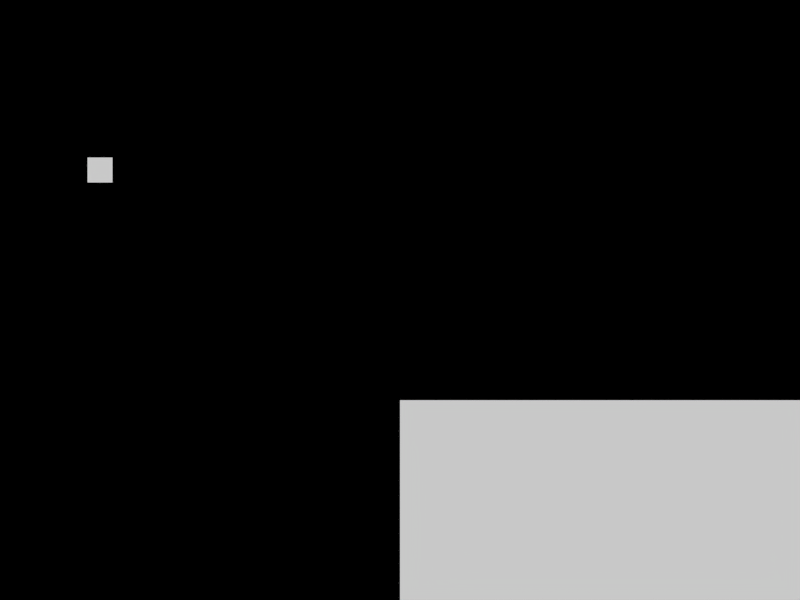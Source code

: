 # Source: scroller.blend  (saved by Blender 2.74.0; exported with 4.5.12 LTS)
import bpy
from mathutils import Matrix  # noqa: F401  (used for matrix-valued properties, if any)

bpy.ops.wm.read_factory_settings(use_empty=True)
scene = bpy.context.scene
scene.name = 'Scene'

# ---- collections
col_collection_1 = bpy.data.collections.new('Collection 1'); scene.collection.children.link(col_collection_1)

# ---- materials (node trees are filled in below, after node groups)
mat_level1 = bpy.data.materials.new('Level1')
mat_level1.alpha_threshold = 0.0
mat_level1.use_transparent_shadow = False
mat_level1.diffuse_color = (1.0, 1.0, 1.0, 1.0)
mat_level1.roughness = 0.5
mat_player = bpy.data.materials.new('Player')
mat_player.alpha_threshold = 0.0
mat_player.use_transparent_shadow = False
mat_player.diffuse_color = (1.0, 1.0, 1.0, 1.0)
mat_player.roughness = 0.5

# ---- material node trees

# ---- world
world_world = bpy.data.worlds.new('World'); scene.world = world_world
world_world.color = (0.0, 0.0, 0.0)
world_world.use_sun_shadow = False
world_world.sun_shadow_jitter_overblur = 0.0
world_world.cycles.sampling_method = 'MANUAL'
world_world.cycles.sample_map_resolution = 256

# ---- cameras
cam_camera = bpy.data.cameras.new('Camera')
cam_camera.type = 'ORTHO'
cam_camera.sensor_fit = 'VERTICAL'
cam_camera.clip_end = 100.0
cam_camera.lens = 3.7
cam_camera.sensor_width = 32.0
cam_camera.sensor_height = 19.43
cam_camera.dof.focus_distance = 0.0
cam_camera.dof.aperture_fstop = 128.0

# ---- meshes
me_cube_001 = bpy.data.meshes.new('Cube.001')
me_cube_001.from_pydata([(14.0, 0.0, 0.0), (12.0, 0.0, 2.0), (0.0, 0.0, 0.0), (0.0, 0.0, 2.0), (13.7, 0.0, 0.3), (0.0, 0.0, 0.3), (28.0, 0.0, 0.0), (28.0, 0.0, 0.3)], [], [(4, 1, 3, 5), (0, 4, 5, 2), (4, 0, 6, 7)])
_ca = me_cube_001.color_attributes.new('Col', 'BYTE_COLOR', 'CORNER')
_ca.data.foreach_set('color', [0.01764, 0.05781, 1.0, 1.0, 0.01764, 0.05781, 1.0, 1.0, 0.01764, 0.05781, 1.0, 1.0, 0.02315, 0.06663, 1.0, 1.0, 0.01764, 0.05781, 1.0, 1.0, 0.01764, 0.05781, 1.0, 1.0, 0.02315, 0.06663, 1.0, 1.0, 0.02217, 0.0648, 1.0, 1.0, 0.01764, 0.05781, 1.0, 1.0, 0.01764, 0.05781, 1.0, 1.0, 0.01764, 0.05781, 1.0, 1.0, 0.01764, 0.05781, 1.0, 1.0])
me_cube_001.materials.append(mat_level1)
me_cube_001.use_remesh_preserve_volume = False
me_cube_001.use_remesh_preserve_attributes = False
me_cube_001.use_mirror_vertex_groups = False
me_cube_001.update()
me_cube = bpy.data.meshes.new('Cube')
me_cube.from_pydata([(-1.0, 0.0, -1.0), (-1.0, 0.0, 1.0), (1.0, 0.0, -1.0), (1.0, 0.0, 1.0)], [], [(3, 1, 0, 2)])
_ca = me_cube.color_attributes.new('Col', 'BYTE_COLOR', 'CORNER')
_ca.data.foreach_set('color', [0.002428, 1.0, 0.003677, 1.0, 0.002428, 1.0, 0.003677, 1.0, 0.002428, 1.0, 0.003677, 1.0, 0.002428, 1.0, 0.003677, 1.0])
me_cube.materials.append(mat_player)
me_cube.use_remesh_preserve_volume = False
me_cube.use_remesh_preserve_attributes = False
me_cube.use_mirror_vertex_groups = False
me_cube.update()

# ---- objects
ob_level1 = bpy.data.objects.new('Level1', me_cube_001)
ob_camera = bpy.data.objects.new('Camera', cam_camera)
ob_player = bpy.data.objects.new('Player', me_cube)

# ---- transforms, parenting, visibility, modifiers, constraints
ob_level1.location = (0.0, 0.0, 0.0)
ob_level1.lineart.crease_threshold = 0.0
ob_camera.location = (0.0, -10.0, 3.0)
ob_camera.rotation_euler = (1.571, 0.0, 0.0)
ob_camera.lock_rotations_4d = False
ob_camera.empty_display_type = 'ARROWS'
ob_camera.color = (0.0, 0.0, 0.0, 0.0)
ob_camera.display_type = 'WIRE'
ob_camera.lineart.crease_threshold = 0.0
ob_player.parent = ob_camera
ob_player.matrix_parent_inverse = Matrix(((1.0, 0.0, 0.0, -0.0), (0.0, -2.98e-08, 1.0, -2.7), (0.0, -1.0, -4.371e-08, -10.0), (0.0, 0.0, 0.0, 1.0)))
ob_player.location = (-3.0, 0.0, 4.0)
ob_player.scale = (0.125, 0.125, 0.125)
ob_player.lineart.crease_threshold = 0.0

# ---- collection membership
col_collection_1.objects.link(ob_level1)
col_collection_1.objects.link(ob_camera)
col_collection_1.objects.link(ob_player)

# ---- scene / render settings (as saved in the file)
scene.camera = ob_camera
scene.frame_start = 1; scene.frame_end = 250; scene.frame_set(1)
scene.render.engine = 'BLENDER_EEVEE_NEXT'
scene.render.resolution_x = 1024
scene.render.resolution_y = 768
scene.render.resolution_percentage = 50
scene.render.dither_intensity = 0.0
scene.cycles.use_denoising = False
scene.cycles.samples = 10
scene.cycles.sampling_pattern = 'TABULATED_SOBOL'
scene.cycles.light_sampling_threshold = 0.0
scene.cycles.use_adaptive_sampling = False
scene.cycles.use_light_tree = False
scene.cycles.blur_glossy = 0.0
scene.cycles.pixel_filter_type = 'GAUSSIAN'
scene.cycles.sample_clamp_indirect = 0.0
scene.view_settings.view_transform = 'Standard'
bpy.context.view_layer.update()

# ---- added for rendering (the .blend has no usable light): sun
light_auto_sun = bpy.data.lights.new('AutoSun', 'SUN')
light_auto_sun.energy = 3.0
light_auto_sun.angle = 0.0523599
ob_auto_sun = bpy.data.objects.new('AutoSun', light_auto_sun)
scene.collection.objects.link(ob_auto_sun)
ob_auto_sun.rotation_euler = (0.872665, 0.174533, 0.523599)
bpy.context.view_layer.update()
